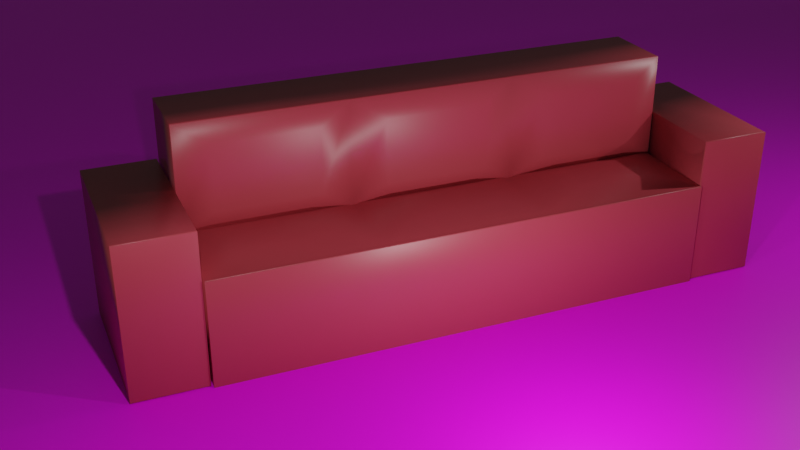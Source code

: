 # Source: Sofa.blend  (saved by Blender 2.93.21; exported with 4.5.12 LTS)
import bpy
from mathutils import Matrix  # noqa: F401  (used for matrix-valued properties, if any)

bpy.ops.wm.read_factory_settings(use_empty=True)
scene = bpy.context.scene
scene.name = 'Scene'

# ---- collections
col_collection = bpy.data.collections.new('Collection'); scene.collection.children.link(col_collection)

# ---- images (referenced by path relative to the original .blend; pixels are not part of the script)
import os
ASSET_DIR = os.environ.get("B2B_ASSET_DIR", "")  # directory of the original .blend (textures are referenced by path, not embedded)
HERE = os.path.dirname(os.path.abspath(__file__))  # packed textures are extracted next to this script under _unpacked/

def load_image(name, relpath, width, height, colorspace="sRGB"):
    """Load a texture the original file referenced (path relative to the .blend, or extracted next to this script)."""
    p = next((c for c in (os.path.join(HERE, relpath), os.path.join(ASSET_DIR, relpath)) if relpath and os.path.exists(c)), "")
    if p:
        img = bpy.data.images.load(p, check_existing=True)
        img.name = name
    else:  # same state as the original file: an image datablock whose file is absent (Cycles renders it pink)
        img = bpy.data.images.new(name, width, height)
        img.source = "FILE"
        img.filepath = "//" + (relpath or name)
    img.colorspace_settings.name = colorspace
    return img
img_wood_jpg = load_image('wood.jpg', 'wood.jpg', 1024, 1024, 'sRGB')

# ---- materials (node trees are filled in below, after node groups)
mat_material = bpy.data.materials.new('Material')
mat_material.alpha_threshold = 0.0
mat_material.use_transparent_shadow = False
mat_material.line_color = (0.0, 0.0, 0.0, 1.0)
mat_material_001 = bpy.data.materials.new('Material.001')
mat_material_001.use_transparent_shadow = False

# ---- material node trees
mat_material.use_nodes = True; mat_material.node_tree.nodes.clear()
_N = mat_material.node_tree.nodes; _L = mat_material.node_tree.links
n0 = _N.new('ShaderNodeOutputMaterial'); n0.name = 'Material Output'; n0.location = (300, 300)
n1 = _N.new('ShaderNodeBsdfPrincipled'); n1.name = 'Principled BSDF'; n1.location = (10, 300)
n1.distribution = 'GGX'
n1.subsurface_method = 'BURLEY'
n1.inputs[2].default_value = 0.4
n1.inputs[3].default_value = 1.45
n1.inputs[27].default_value = (0.0, 0.0, 0.0, 1.0)
n1.inputs[28].default_value = 1.0
n2 = _N.new('ShaderNodeRGB'); n2.name = 'RGB'; n2.location = (-280, 280)
n2.outputs[0].default_value = (0.5, 0.05609, 0.07567, 1.0)
_L.new(n1.outputs[0], n0.inputs[0])
_L.new(n2.outputs[0], n1.inputs[0])
n0.is_active_output = True
mat_material_001.use_nodes = True; mat_material_001.node_tree.nodes.clear()
_N = mat_material_001.node_tree.nodes; _L = mat_material_001.node_tree.links
n0 = _N.new('ShaderNodeBsdfPrincipled'); n0.name = 'Principled BSDF'; n0.location = (10, 300)
n0.distribution = 'GGX'
n0.subsurface_method = 'BURLEY'
n0.inputs[3].default_value = 1.45
n0.inputs[27].default_value = (0.0, 0.0, 0.0, 1.0)
n0.inputs[28].default_value = 1.0
n1 = _N.new('ShaderNodeOutputMaterial'); n1.name = 'Material Output'; n1.location = (300, 300)
n2 = _N.new('ShaderNodeTexImage'); n2.name = 'Image Texture'; n2.location = (-280, 280)
n2.image = img_wood_jpg
_L.new(n0.outputs[0], n1.inputs[0])
_L.new(n2.outputs[0], n0.inputs[0])
n1.is_active_output = True

# ---- world
world_world = bpy.data.worlds.new('World'); scene.world = world_world
world_world.use_nodes = True; world_world.node_tree.nodes.clear()
_N = world_world.node_tree.nodes; _L = world_world.node_tree.links
n0 = _N.new('ShaderNodeOutputWorld'); n0.name = 'World Output'; n0.location = (300, 300)
n1 = _N.new('ShaderNodeBackground'); n1.name = 'Background'; n1.location = (10, 300)
n1.inputs[0].default_value = (0.05088, 0.05088, 0.05088, 1.0)
_L.new(n1.outputs[0], n0.inputs[0])
n0.is_active_output = True
world_world.color = (0.05088, 0.05088, 0.05088)
world_world.use_sun_shadow = False
world_world.sun_shadow_jitter_overblur = 0.0

# ---- cameras
cam_camera = bpy.data.cameras.new('Camera')
cam_camera.clip_end = 100.0
cam_camera.ortho_scale = 7.314

# ---- lights
light_light = bpy.data.lights.new('Light', 'POINT')
light_light.transmission_factor = 0.0
light_light.energy = 1000.0
light_light.shadow_soft_size = 0.1
light_light.shadow_maximum_resolution = 0.006
light_light.use_absolute_resolution = True
light_light_001 = bpy.data.lights.new('Light.001', 'POINT')
light_light_001.transmission_factor = 0.0
light_light_001.energy = 1000.0
light_light_001.shadow_soft_size = 0.1
light_light_001.shadow_maximum_resolution = 0.006
light_light_001.use_absolute_resolution = True
light_light_002 = bpy.data.lights.new('Light.002', 'POINT')
light_light_002.transmission_factor = 0.0
light_light_002.energy = 1000.0
light_light_002.shadow_soft_size = 0.1
light_light_002.shadow_maximum_resolution = 0.006
light_light_002.use_absolute_resolution = True

# ---- meshes
me_cube = bpy.data.meshes.new('Cube')
me_cube.from_pydata([(1.0, 1.0, 1.0), (1.0, 1.0, -1.0), (1.0, -1.0, 1.0), (1.0, -1.0, -1.0), (-1.0, 1.0, 1.0), (-1.0, 1.0, -1.0), (-1.0, -1.0, 1.0), (-1.0, -1.0, -1.0), (1.0, 1.0, 0.0), (-1.0, -1.0, 0.0), (1.0, -1.0, 0.0), (-1.0, 1.0, 0.0), (1.0, 1.0, 0.0), (1.0, 1.0, -1.0), (1.0, -1.0, 0.0), (1.0, -1.0, -1.0), (1.0, 1.0, 0.0), (1.0, 1.0, -1.0), (1.0, -1.0, 0.0), (1.0, -1.0, -1.0), (3.626, 1.0, 0.0), (3.626, 1.0, -1.0), (3.626, -1.0, 0.0), (3.626, -1.0, -1.0), (1.111, 1.0, 1.0), (1.111, -1.0, 1.0), (1.111, 1.0, 0.0), (1.111, -1.0, 0.0), (-1.0, 0.3333, -1.0), (-1.0, -0.3333, -1.0), (1.0, 0.3333, 1.0), (1.0, -0.3333, 1.0), (-1.0, -0.3333, 1.0), (-1.0, 0.3333, 1.0), (1.0, -0.3333, -1.0), (1.0, 0.3333, -1.0), (1.0, 0.3333, 0.0), (1.0, -0.3333, 0.0), (-1.0, -0.3333, 0.0), (-1.0, 0.3333, 0.0), (1.0, -0.3333, -1.0), (1.0, 0.3333, -1.0), (1.0, 0.3333, 0.0), (1.0, -0.3333, 0.0), (1.0, -0.3333, -1.0), (1.0, 0.3333, -1.0), (1.0, 0.3333, 0.0), (1.0, -0.3333, 0.0), (3.626, -0.3333, -1.0), (3.626, 0.3333, -1.0), (3.626, 0.3333, 0.0), (3.626, -0.3333, 0.0), (1.111, 0.3333, 1.0), (1.111, -0.3333, 1.0), (1.111, 0.3333, 0.0), (1.111, -0.3333, 0.0), (1.333, 0.871, 0.8066), (1.333, 0.871, 0.1934), (1.333, 0.4623, 0.8066), (1.333, 0.4623, 0.1934), (1.373, 0.2044, 0.8066), (1.373, -0.2044, 0.8066), (1.373, 0.2044, 0.1934), (1.373, -0.2044, 0.1934), (1.372, -0.4595, 0.8107), (1.372, -0.8738, 0.8107), (1.372, -0.8738, 0.1893), (1.372, -0.4595, 0.1893), (1.684, -0.5069, 0.08176), (1.684, -0.8264, 0.08176), (2.942, -0.5069, 0.08176), (2.942, -0.8264, 0.08176), (1.628, 0.1739, 0.07633), (1.628, -0.1739, 0.07633), (2.998, 0.1739, 0.07633), (2.998, -0.1739, 0.07633), (3.039, 0.851, 0.07091), (1.587, 0.851, 0.07091), (1.587, 0.4823, 0.07091), (3.039, 0.4823, 0.07091), (-0.9698, -1.005, -0.99), (-0.9698, -1.005, 0.4349), (-0.9698, -1.288, -0.99), (-0.9698, -1.288, 0.4349), (3.604, -1.005, -0.99), (3.604, -1.005, 0.4349), (3.604, -1.288, -0.99), (3.604, -1.288, 0.4349), (-0.9698, 1.292, -0.99), (-0.9698, 1.292, 0.4349), (-0.9698, 1.008, -0.99), (-0.9698, 1.008, 0.4349), (3.604, 1.292, -0.99), (3.604, 1.292, 0.4349), (3.604, 1.008, -0.99), (3.604, 1.008, 0.4349), (3.691, 1.0, 0.0), (3.691, 1.0, -1.0), (3.691, -1.0, 0.0), (3.691, -1.0, -1.0), (3.691, 0.3333, -1.0), (3.691, -0.3333, 0.0), (3.691, -0.3333, -1.0), (3.691, 0.3333, 0.0), (3.687, -1.288, 0.4349), (3.687, -1.288, -0.99), (3.687, -1.005, -0.99), (3.687, -1.005, 0.4349), (3.687, 1.008, 0.4349), (3.687, 1.008, -0.99), (3.687, 1.292, -0.99), (3.687, 1.292, 0.4349), (3.774, 1.0, 0.0), (3.774, 1.0, -1.0), (3.774, -1.0, 0.0), (3.774, -1.0, -1.0), (3.774, 0.3333, -1.0), (3.774, -0.3333, 0.0), (3.774, -0.3333, -1.0), (3.774, 0.3333, 0.0)], [], [(31, 32, 6, 2), (10, 2, 6, 9), (39, 33, 4, 11), (29, 34, 3, 7), (36, 8, 26, 54), (11, 4, 0, 8), (5, 11, 8, 1), (37, 10, 14, 43), (28, 39, 11, 5), (3, 10, 9, 7), (41, 13, 17, 45), (10, 3, 15, 14), (1, 8, 12, 13), (35, 1, 13, 41), (18, 22, 71, 69), (13, 12, 16, 17), (43, 14, 18, 47), (14, 15, 19, 18), (49, 21, 97, 100), (18, 19, 23, 22), (45, 17, 21, 49), (17, 16, 20, 21), (27, 55, 67, 66), (31, 2, 25, 53), (2, 10, 27, 25), (8, 0, 24, 26), (0, 30, 52, 24), (30, 31, 53, 52), (52, 54, 59, 58), (54, 52, 60, 62), (19, 44, 48, 23), (44, 45, 49, 48), (48, 49, 100, 102), (50, 51, 101, 103), (12, 42, 46, 16), (42, 43, 47, 46), (20, 16, 77, 76), (46, 47, 73, 72), (3, 34, 40, 15), (34, 35, 41, 40), (15, 40, 44, 19), (40, 41, 45, 44), (7, 9, 38, 29), (29, 38, 39, 28), (8, 36, 42, 12), (36, 37, 43, 42), (10, 37, 55, 27), (37, 36, 54, 55), (5, 1, 35, 28), (28, 35, 34, 29), (9, 6, 32, 38), (38, 32, 33, 39), (0, 4, 33, 30), (30, 33, 32, 31), (57, 56, 58, 59), (26, 24, 56, 57), (54, 26, 57, 59), (24, 52, 58, 56), (62, 60, 61, 63), (53, 55, 63, 61), (55, 54, 62, 63), (52, 53, 61, 60), (67, 64, 65, 66), (55, 53, 64, 67), (25, 27, 66, 65), (53, 25, 65, 64), (68, 69, 71, 70), (51, 47, 68, 70), (22, 51, 70, 71), (47, 18, 69, 68), (72, 73, 75, 74), (47, 51, 75, 73), (50, 46, 72, 74), (51, 50, 74, 75), (77, 78, 79, 76), (50, 20, 76, 79), (16, 46, 78, 77), (46, 50, 79, 78), (80, 81, 83, 82), (82, 83, 87, 86), (93, 92, 110, 111), (84, 85, 81, 80), (82, 86, 84, 80), (87, 83, 81, 85), (88, 89, 91, 90), (90, 91, 95, 94), (86, 87, 104, 105), (92, 93, 89, 88), (90, 94, 92, 88), (95, 91, 89, 93), (99, 102, 118, 115), (95, 93, 111, 108), (101, 98, 114, 117), (21, 20, 96, 97), (20, 50, 103, 96), (23, 48, 102, 99), (51, 22, 98, 101), (22, 23, 99, 98), (105, 104, 107, 106), (109, 108, 111, 110), (118, 117, 114, 115), (113, 112, 119, 116), (116, 119, 117, 118), (102, 100, 116, 118), (84, 86, 105, 106), (96, 103, 119, 112), (87, 85, 107, 104), (103, 101, 117, 119), (85, 84, 106, 107), (97, 96, 112, 113), (98, 99, 115, 114), (94, 95, 108, 109), (100, 97, 113, 116), (92, 94, 109, 110)])
me_cube.polygons.foreach_set('use_smooth', [True] * 114)
_uv = me_cube.uv_layers.new(name='UVMap')
_uv.uv.foreach_set('vector', [0.625, 0.6667, 0.875, 0.6667, 0.875, 0.75, 0.625, 0.75, 0.5, 0.75, 0.625, 0.75, 0.625, 1.0, 0.5, 1.0, 0.5, 0.1667, 0.625, 0.1667, 0.625, 0.25, 0.5, 0.25, 0.125, 0.6667, 0.375, 0.6667, 0.375, 0.75, 0.125, 0.75, 0.5, 0.5833, 0.5, 0.5, 0.5, 0.5, 0.5, 0.5833, 0.5, 0.25, 0.625, 0.25, 0.625, 0.5, 0.5, 0.5, 0.375, 0.25, 0.5, 0.25, 0.5, 0.5, 0.375, 0.5, 0.5, 0.6667, 0.5, 0.75, 0.5, 0.75, 0.5, 0.6667, 0.375, 0.1667, 0.5, 0.1667, 0.5, 0.25, 0.375, 0.25, 0.375, 0.75, 0.5, 0.75, 0.5, 1.0, 0.375, 1.0, 0.375, 0.5833, 0.375, 0.5, 0.375, 0.5, 0.375, 0.5833, 0.5, 0.75, 0.375, 0.75, 0.375, 0.75, 0.5, 0.75, 0.375, 0.5, 0.5, 0.5, 0.5, 0.5, 0.375, 0.5, 0.375, 0.5833, 0.375, 0.5, 0.375, 0.5, 0.375, 0.5833, 0.5, 0.75, 0.5, 0.75, 0.5, 0.75, 0.5, 0.75, 0.375, 0.5, 0.5, 0.5, 0.5, 0.5, 0.375, 0.5, 0.5, 0.6667, 0.5, 0.75, 0.5, 0.75, 0.5, 0.6667, 0.5, 0.75, 0.375, 0.75, 0.375, 0.75, 0.5, 0.75, 0.375, 0.5833, 0.375, 0.5, 0.375, 0.5, 0.375, 0.5833, 0.5, 0.75, 0.375, 0.75, 0.375, 0.75, 0.5, 0.75, 0.375, 0.5833, 0.375, 0.5, 0.375, 0.5, 0.375, 0.5833, 0.375, 0.5, 0.5, 0.5, 0.5, 0.5, 0.375, 0.5, 0.5, 0.75, 0.5, 0.6667, 0.5, 0.6667, 0.5, 0.75, 0.625, 0.6667, 0.625, 0.75, 0.625, 0.75, 0.625, 0.6667, 0.625, 0.75, 0.5, 0.75, 0.5, 0.75, 0.625, 0.75, 0.5, 0.5, 0.625, 0.5, 0.625, 0.5, 0.5, 0.5, 0.625, 0.5, 0.625, 0.5833, 0.625, 0.5833, 0.625, 0.5, 0.625, 0.5833, 0.625, 0.6667, 0.625, 0.6667, 0.625, 0.5833, 0.625, 0.5833, 0.5, 0.5833, 0.5006, 0.6665, 0.6256, 0.6665, 0.5, 0.5833, 0.625, 0.5833, 0.625, 0.5833, 0.5, 0.5833, 0.375, 0.75, 0.375, 0.6667, 0.375, 0.6667, 0.375, 0.75, 0.375, 0.6667, 0.375, 0.5833, 0.375, 0.5833, 0.375, 0.6667, 0.375, 0.6667, 0.375, 0.5833, 0.375, 0.5833, 0.375, 0.6667, 0.5, 0.5833, 0.5, 0.6667, 0.5, 0.6667, 0.5, 0.5833, 0.5, 0.5, 0.5, 0.5833, 0.5, 0.5833, 0.5, 0.5, 0.5, 0.5833, 0.5, 0.6667, 0.5, 0.6667, 0.5, 0.5833, 0.5, 0.5, 0.5, 0.5, 0.5, 0.5, 0.5, 0.5, 0.5, 0.5833, 0.5, 0.6667, 0.5, 0.6667, 0.5, 0.5833, 0.375, 0.75, 0.375, 0.6667, 0.375, 0.6667, 0.375, 0.75, 0.375, 0.6667, 0.375, 0.5833, 0.375, 0.5833, 0.375, 0.6667, 0.375, 0.75, 0.375, 0.6667, 0.375, 0.6667, 0.375, 0.75, 0.375, 0.6667, 0.375, 0.5833, 0.375, 0.5833, 0.375, 0.6667, 0.375, 0.0, 0.5, 0.0, 0.5, 0.08333, 0.375, 0.08333, 0.375, 0.08333, 0.5, 0.08333, 0.5, 0.1667, 0.375, 0.1667, 0.5, 0.5, 0.5, 0.5833, 0.5, 0.5833, 0.5, 0.5, 0.5, 0.5833, 0.5, 0.6667, 0.5, 0.6667, 0.5, 0.5833, 0.5, 0.75, 0.5, 0.6667, 0.5, 0.6667, 0.5, 0.75, 0.5, 0.6667, 0.5, 0.5833, 0.5, 0.5833, 0.5, 0.6667, 0.125, 0.5, 0.375, 0.5, 0.375, 0.5833, 0.125, 0.5833, 0.125, 0.5833, 0.375, 0.5833, 0.375, 0.6667, 0.125, 0.6667, 0.5, 0.0, 0.625, 0.0, 0.625, 0.08333, 0.5, 0.08333, 0.5, 0.08333, 0.625, 0.08333, 0.625, 0.1667, 0.5, 0.1667, 0.625, 0.5, 0.875, 0.5, 0.875, 0.5833, 0.625, 0.5833, 0.625, 0.5833, 0.875, 0.5833, 0.875, 0.6667, 0.625, 0.6667, 0.5006, 0.5832, 0.6256, 0.5832, 0.6256, 0.6665, 0.5006, 0.6665, 0.5, 0.5, 0.625, 0.5, 0.625, 0.5, 0.5, 0.5, 0.5, 0.5833, 0.5, 0.5, 0.5, 0.5, 0.5, 0.5833, 0.625, 0.5, 0.625, 0.5833, 0.625, 0.5833, 0.625, 0.5, 0.5, 0.5833, 0.625, 0.5833, 0.625, 0.6667, 0.5, 0.6667, 0.625, 0.6667, 0.5, 0.6667, 0.5, 0.6667, 0.625, 0.6667, 0.5, 0.6667, 0.5, 0.5833, 0.5, 0.5833, 0.5, 0.6667, 0.625, 0.5833, 0.625, 0.6667, 0.625, 0.6667, 0.625, 0.5833, 0.4994, 0.5843, 0.6244, 0.5843, 0.6244, 0.6676, 0.4994, 0.6676, 0.5, 0.6667, 0.625, 0.6667, 0.6244, 0.5843, 0.4994, 0.5843, 0.625, 0.75, 0.5, 0.75, 0.5, 0.75, 0.625, 0.75, 0.625, 0.6667, 0.625, 0.75, 0.625, 0.75, 0.625, 0.6667, 0.5, 0.6667, 0.5, 0.75, 0.5, 0.75, 0.5, 0.6667, 0.5, 0.6667, 0.5, 0.6667, 0.5, 0.6667, 0.5, 0.6667, 0.5, 0.75, 0.5, 0.6667, 0.5, 0.6667, 0.5, 0.75, 0.5, 0.6667, 0.5, 0.75, 0.5, 0.75, 0.5, 0.6667, 0.5, 0.6633, 0.5, 0.7466, 0.5006, 0.7434, 0.5006, 0.7408, 0.5, 0.6667, 0.5, 0.6667, 0.5006, 0.7434, 0.5, 0.7466, 0.5, 0.6641, 0.5, 0.6641, 0.5, 0.6633, 0.5006, 0.7408, 0.5, 0.6667, 0.5, 0.5833, 0.5, 0.5833, 0.5, 0.6667, 0.5004, 0.7392, 0.5008, 0.6607, 0.5008, 0.6607, 0.5004, 0.7392, 0.5, 0.5833, 0.5, 0.5, 0.5, 0.5, 0.5, 0.5833, 0.5, 0.5, 0.5, 0.5833, 0.5, 0.5833, 0.5, 0.5, 0.5, 0.6641, 0.5, 0.6641, 0.5, 0.6641, 0.5, 0.6641, 0.375, 0.0, 0.625, 0.0, 0.625, 0.25, 0.375, 0.25, 0.375, 0.25, 0.625, 0.25, 0.625, 0.5, 0.375, 0.5, 0.625, 0.75, 0.375, 0.75, 0.375, 0.75, 0.625, 0.75, 0.375, 0.75, 0.625, 0.75, 0.625, 1.0, 0.375, 1.0, 0.125, 0.5, 0.375, 0.5, 0.375, 0.75, 0.125, 0.75, 0.625, 0.5, 0.875, 0.5, 0.875, 0.75, 0.625, 0.75, 0.375, 0.0, 0.625, 0.0, 0.625, 0.25, 0.375, 0.25, 0.375, 0.25, 0.625, 0.25, 0.625, 0.5, 0.375, 0.5, 0.375, 0.5, 0.625, 0.5, 0.625, 0.5, 0.375, 0.5, 0.375, 0.75, 0.625, 0.75, 0.625, 1.0, 0.375, 1.0, 0.125, 0.5, 0.375, 0.5, 0.375, 0.75, 0.125, 0.75, 0.625, 0.5, 0.875, 0.5, 0.875, 0.75, 0.625, 0.75, 0.375, 0.75, 0.375, 0.6667, 0.375, 0.6667, 0.375, 0.75, 0.625, 0.5, 0.625, 0.75, 0.625, 0.75, 0.625, 0.5, 0.5, 0.6667, 0.5, 0.75, 0.5, 0.75, 0.5, 0.6667, 0.375, 0.5, 0.5, 0.5, 0.5, 0.5, 0.375, 0.5, 0.5, 0.5, 0.5, 0.5833, 0.5, 0.5833, 0.5, 0.5, 0.375, 0.75, 0.375, 0.6667, 0.375, 0.6667, 0.375, 0.75, 0.5, 0.6667, 0.5, 0.75, 0.5, 0.75, 0.5, 0.6667, 0.5, 0.75, 0.375, 0.75, 0.375, 0.75, 0.5, 0.75, 0.3746, 0.67, 0.5006, 0.67, 0.5006, 0.748, 0.3746, 0.748, 0.3746, 0.67, 0.5006, 0.67, 0.5006, 0.748, 0.3746, 0.748, 0.375, 0.6667, 0.5, 0.6667, 0.5, 0.75, 0.375, 0.75, 0.375, 0.5, 0.5, 0.5, 0.5, 0.5833, 0.375, 0.5833, 0.375, 0.5833, 0.5, 0.5833, 0.5, 0.6667, 0.375, 0.6667, 0.375, 0.6667, 0.375, 0.5833, 0.375, 0.5833, 0.375, 0.6667, 0.375, 0.75, 0.375, 0.5, 0.375, 0.5, 0.375, 0.75, 0.5, 0.5, 0.5, 0.5833, 0.5, 0.5833, 0.5, 0.5, 0.625, 0.5, 0.625, 0.75, 0.625, 0.75, 0.625, 0.5, 0.5, 0.5833, 0.5, 0.6667, 0.5, 0.6667, 0.5, 0.5833, 0.625, 0.75, 0.375, 0.75, 0.375, 0.75, 0.625, 0.75, 0.375, 0.5, 0.5, 0.5, 0.5, 0.5, 0.375, 0.5, 0.5, 0.75, 0.375, 0.75, 0.375, 0.75, 0.5, 0.75, 0.375, 0.5, 0.625, 0.5, 0.625, 0.5, 0.375, 0.5, 0.375, 0.5833, 0.375, 0.5, 0.375, 0.5, 0.375, 0.5833, 0.375, 0.75, 0.375, 0.5, 0.375, 0.5, 0.375, 0.75])
me_cube.materials.append(mat_material)
me_cube.use_remesh_preserve_volume = False
me_cube.use_remesh_preserve_attributes = False
me_cube.use_mirror_vertex_groups = False
me_cube.update()
me_plane = bpy.data.meshes.new('Plane')
me_plane.from_pydata([(-1.0, -1.0, 0.0), (1.0, -1.0, 0.0), (-1.0, 1.0, 0.0), (1.0, 1.0, 0.0)], [], [(0, 1, 3, 2)])
_uv = me_plane.uv_layers.new(name='UVMap')
_uv.uv.foreach_set('vector', [0.0, 0.0, 1.0, 0.0, 1.0, 1.0, 0.0, 1.0])
me_plane.materials.append(mat_material_001)
me_plane.use_remesh_fix_poles = True
me_plane.use_remesh_preserve_attributes = False
me_plane.update()

# ---- objects
ob_cube = bpy.data.objects.new('Cube', me_cube)
ob_light = bpy.data.objects.new('Light', light_light)
ob_camera = bpy.data.objects.new('Camera', cam_camera)
ob_plane = bpy.data.objects.new('Plane', me_plane)
ob_light_001 = bpy.data.objects.new('Light.001', light_light_001)
ob_light_002 = bpy.data.objects.new('Light.002', light_light_002)

# ---- transforms, parenting, visibility, modifiers, constraints
ob_cube.location = (0.0, 0.0, 3.0)
ob_cube.scale = (1.0, -7.045, 3.0)
ob_cube.lock_rotations_4d = False
ob_cube.empty_display_type = 'ARROWS'
ob_cube.lineart.crease_threshold = 0.0
ob_light.location = (9.957, 0.04485, 4.062)
ob_light.rotation_euler = (0.6503, 0.05522, 1.866)
ob_light.lock_rotations_4d = False
ob_light.empty_display_type = 'ARROWS'
ob_light.color = (0.0, 0.0, 0.0, 0.0)
ob_light.lineart.crease_threshold = 0.0
ob_camera.location = (26.62, -11.54, 15.87)
ob_camera.rotation_euler = (1.109, -0.0, 1.178)
ob_camera.lock_rotations_4d = False
ob_camera.empty_display_type = 'ARROWS'
ob_camera.color = (0.0, 0.0, 0.0, 0.0)
ob_camera.display_type = 'WIRE'
ob_camera.lineart.crease_threshold = 0.0
ob_plane.location = (0.0, 0.0, 0.0)
ob_plane.scale = (37.26, 37.26, 37.26)
ob_light_001.location = (9.09, -8.24, 9.338)
ob_light_001.rotation_euler = (0.6503, 0.05522, 1.866)
ob_light_001.lock_rotations_4d = False
ob_light_001.empty_display_type = 'ARROWS'
ob_light_001.color = (0.0, 0.0, 0.0, 0.0)
ob_light_001.lineart.crease_threshold = 0.0
ob_light_002.location = (4.683, 13.92, 9.009)
ob_light_002.rotation_euler = (0.6503, 0.05522, 1.866)
ob_light_002.lock_rotations_4d = False
ob_light_002.empty_display_type = 'ARROWS'
ob_light_002.color = (0.0, 0.0, 0.0, 0.0)
ob_light_002.lineart.crease_threshold = 0.0

# ---- collection membership
col_collection.objects.link(ob_cube)
col_collection.objects.link(ob_light)
col_collection.objects.link(ob_camera)
col_collection.objects.link(ob_plane)
col_collection.objects.link(ob_light_001)
col_collection.objects.link(ob_light_002)

# ---- scene / render settings (as saved in the file)
scene.camera = ob_camera
scene.frame_start = 1; scene.frame_end = 250; scene.frame_set(1)
scene.render.engine = 'BLENDER_EEVEE_NEXT'
scene.cycles.use_denoising = False
scene.cycles.samples = 128
scene.cycles.sampling_pattern = 'TABULATED_SOBOL'
scene.cycles.use_adaptive_sampling = False
scene.cycles.use_light_tree = False
scene.view_settings.view_transform = 'Filmic'
bpy.context.view_layer.update()
